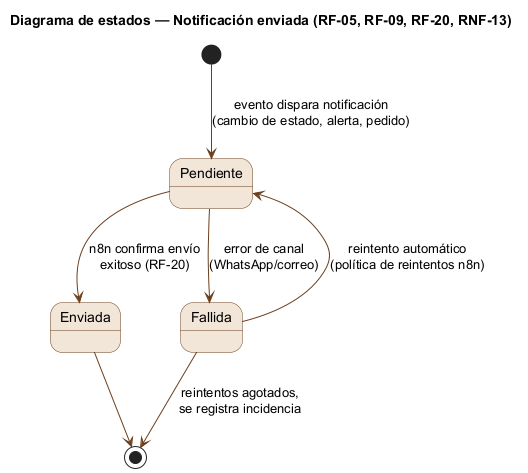

The diagram above was rendered by PlantUML. Its source (embedded in the PNG):
@startuml estados_notificacion
title Diagrama de estados — Notificación enviada (RF-05, RF-09, RF-20, RNF-13)
skinparam state {
  BackgroundColor #F2E6D8
  BorderColor #6B3F1D
  ArrowColor #6B3F1D
}

[*] --> Pendiente : evento dispara notificación\n(cambio de estado, alerta, pedido)

Pendiente --> Enviada : n8n confirma envío\nexitoso (RF-20)
Pendiente --> Fallida : error de canal\n(WhatsApp/correo)

Fallida --> Pendiente : reintento automático\n(política de reintentos n8n)

Enviada --> [*]
Fallida --> [*] : reintentos agotados,\nse registra incidencia
@enduml